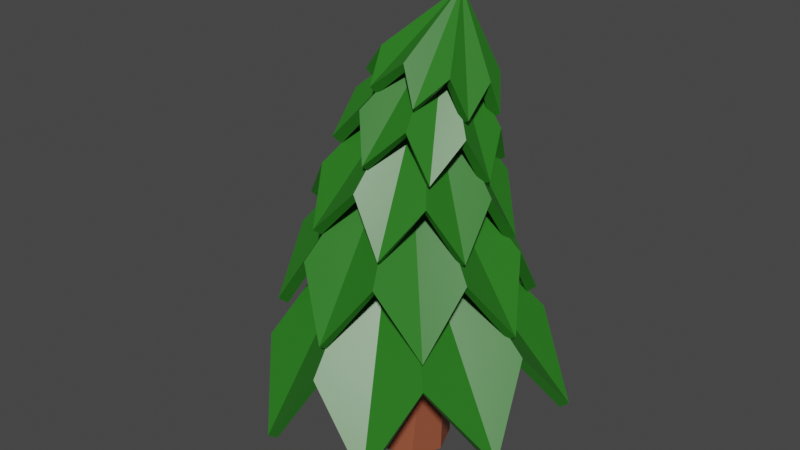 # Source: pineTree2.blend  (saved by Blender 2.93.20; exported with 4.5.12 LTS)
import bpy
from mathutils import Matrix  # noqa: F401  (used for matrix-valued properties, if any)

bpy.ops.wm.read_factory_settings(use_empty=True)
scene = bpy.context.scene
scene.name = 'Scene'

# ---- collections
col_collection = bpy.data.collections.new('Collection'); scene.collection.children.link(col_collection)

# ---- materials (node trees are filled in below, after node groups)
mat_green = bpy.data.materials.new('green')
mat_green.alpha_threshold = 0.0
mat_green.use_transparent_shadow = False
mat_green.line_color = (0.0, 0.0, 0.0, 1.0)
mat_trunk = bpy.data.materials.new('trunk')
mat_trunk.use_transparent_shadow = False

# ---- material node trees
mat_green.use_nodes = True; mat_green.node_tree.nodes.clear()
_N = mat_green.node_tree.nodes; _L = mat_green.node_tree.links
n0 = _N.new('ShaderNodeOutputMaterial'); n0.name = 'Material Output'; n0.location = (300, 300)
n1 = _N.new('ShaderNodeBsdfPrincipled'); n1.name = 'Principled BSDF'; n1.location = (10, 300)
n1.distribution = 'GGX'
n1.subsurface_method = 'BURLEY'
n1.inputs[0].default_value = (0.02385, 0.1782, 0.01454, 1.0)
n1.inputs[2].default_value = 0.4
n1.inputs[3].default_value = 1.45
n1.inputs[27].default_value = (0.0, 0.0, 0.0, 1.0)
n1.inputs[28].default_value = 1.0
_L.new(n1.outputs[0], n0.inputs[0])
n0.is_active_output = True
mat_trunk.use_nodes = True; mat_trunk.node_tree.nodes.clear()
_N = mat_trunk.node_tree.nodes; _L = mat_trunk.node_tree.links
n0 = _N.new('ShaderNodeBsdfPrincipled'); n0.name = 'Principled BSDF'; n0.location = (10, 300)
n0.distribution = 'GGX'
n0.subsurface_method = 'BURLEY'
n0.inputs[0].default_value = (0.2954, 0.07812, 0.0372, 1.0)
n0.inputs[3].default_value = 1.45
n0.inputs[27].default_value = (0.0, 0.0, 0.0, 1.0)
n0.inputs[28].default_value = 1.0
n1 = _N.new('ShaderNodeOutputMaterial'); n1.name = 'Material Output'; n1.location = (300, 300)
_L.new(n0.outputs[0], n1.inputs[0])
n1.is_active_output = True

# ---- world
world_world = bpy.data.worlds.new('World'); scene.world = world_world
world_world.use_nodes = True; world_world.node_tree.nodes.clear()
_N = world_world.node_tree.nodes; _L = world_world.node_tree.links
n0 = _N.new('ShaderNodeOutputWorld'); n0.name = 'World Output'; n0.location = (300, 300)
n1 = _N.new('ShaderNodeBackground'); n1.name = 'Background'; n1.location = (10, 300)
n1.inputs[0].default_value = (0.05088, 0.05088, 0.05088, 1.0)
_L.new(n1.outputs[0], n0.inputs[0])
n0.is_active_output = True
world_world.color = (0.05088, 0.05088, 0.05088)
world_world.use_sun_shadow = False
world_world.sun_shadow_jitter_overblur = 0.0

# ---- meshes
me_circle = bpy.data.meshes.new('Circle')
me_circle.from_pydata([(0.0, 1.0, 0.0), (-0.4477, 1.081, -0.57), (-0.7071, 0.7071, 0.0), (-1.081, 0.4477, -0.57), (-1.0, -4.371e-08, 0.0), (-1.081, -0.4477, -0.57), (-0.7071, -0.7071, 0.0), (-0.4477, -1.081, -0.57), (8.742e-08, -1.0, 0.0), (0.4477, -1.081, -0.57), (0.7071, -0.7071, 0.0), (1.081, -0.4477, -0.57), (1.0, 1.192e-08, 0.0), (1.081, 0.4477, -0.57), (0.7071, 0.7071, 0.0), (0.4477, 1.081, -0.57), (9.313e-09, 7.451e-09, 1.214)], [], [(11, 16, 10), (4, 16, 3), (12, 16, 11), (5, 16, 4), (13, 16, 12), (6, 16, 5), (14, 16, 13), (7, 16, 6), (15, 16, 14), (8, 16, 7), (1, 16, 0), (0, 16, 15), (9, 16, 8), (2, 16, 1), (10, 16, 9), (3, 16, 2)])
me_circle.polygons.foreach_set('use_smooth', [True] * 16)
_uv = me_circle.uv_layers.new(name='UVMap')
_uv.uv.foreach_set('vector', [0.0, 0.0, 0.0, 0.0, 0.0, 0.0, 0.0, 0.0, 0.0, 0.0, 0.0, 0.0, 0.0, 0.0, 0.0, 0.0, 0.0, 0.0, 0.0, 0.0, 0.0, 0.0, 0.0, 0.0, 0.0, 0.0, 0.0, 0.0, 0.0, 0.0, 0.0, 0.0, 0.0, 0.0, 0.0, 0.0, 0.0, 0.0, 0.0, 0.0, 0.0, 0.0, 0.0, 0.0, 0.0, 0.0, 0.0, 0.0, 0.0, 0.0, 0.0, 0.0, 0.0, 0.0, 0.0, 0.0, 0.0, 0.0, 0.0, 0.0, 0.0, 0.0, 0.0, 0.0, 0.0, 0.0, 0.0, 0.0, 0.0, 0.0, 0.0, 0.0, 0.0, 0.0, 0.0, 0.0, 0.0, 0.0, 0.0, 0.0, 0.0, 0.0, 0.0, 0.0, 0.0, 0.0, 0.0, 0.0, 0.0, 0.0, 0.0, 0.0, 0.0, 0.0, 0.0, 0.0])
me_circle.materials.append(mat_green)
me_circle.use_remesh_fix_poles = True
me_circle.use_remesh_preserve_attributes = False
me_circle.update()
me_circle_001 = bpy.data.meshes.new('Circle.001')
me_circle_001.from_pydata([(-2.38e-09, 0.3245, 0.0), (-0.2294, 0.2294, 0.0), (-0.3245, -2.425e-08, 0.0), (-0.2294, -0.2294, 0.0), (2.599e-08, -0.3245, 0.0), (0.2294, -0.2294, 0.0), (0.3245, -6.197e-09, 0.0), (0.2294, 0.2294, 0.0), (3.725e-09, -3.26e-08, 3.322)], [], [(2, 8, 1), (7, 8, 6), (5, 8, 4), (3, 8, 2), (1, 8, 0), (0, 8, 7), (6, 8, 5), (4, 8, 3)])
_uv = me_circle_001.uv_layers.new(name='UVMap')
_uv.uv.foreach_set('vector', [0.0, 0.0, 0.0, 0.0, 0.0, 0.0, 0.0, 0.0, 0.0, 0.0, 0.0, 0.0, 0.0, 0.0, 0.0, 0.0, 0.0, 0.0, 0.0, 0.0, 0.0, 0.0, 0.0, 0.0, 0.0, 0.0, 0.0, 0.0, 0.0, 0.0, 0.0, 0.0, 0.0, 0.0, 0.0, 0.0, 0.0, 0.0, 0.0, 0.0, 0.0, 0.0, 0.0, 0.0, 0.0, 0.0, 0.0, 0.0])
me_circle_001.materials.append(mat_trunk)
me_circle_001.use_remesh_fix_poles = True
me_circle_001.use_remesh_preserve_attributes = False
me_circle_001.update()

# ---- objects
ob_leaves = bpy.data.objects.new('leaves', me_circle)
ob_empty = bpy.data.objects.new('Empty', None)
ob_branchs = bpy.data.objects.new('branchs', me_circle_001)

# ---- transforms, parenting, visibility, modifiers, constraints
ob_leaves.location = (0.0, 0.0, 0.9299)
ob_leaves.rotation_euler = (0.0, -0.08849, 0.0)
_m = ob_leaves.modifiers.new('Array', 'ARRAY')
_m.count = 5
_m.use_relative_offset = False
_m.use_object_offset = True
_m.offset_object = ob_empty
_m = ob_leaves.modifiers.new('Solidify', 'SOLIDIFY')
_m.thickness = 0.08
_m = ob_leaves.modifiers.new('EdgeSplit', 'EDGE_SPLIT')
_m.use_edge_sharp = False
ob_empty.location = (0.0, 0.0, 1.614)
ob_empty.rotation_euler = (0.0, -0.0, 0.3927)
ob_empty.scale = (0.7971, 0.7971, 0.7971)
ob_branchs.location = (0.0, 0.0, -0.05337)
ob_branchs.rotation_euler = (-0.05468, 0.08386, -0.01617)

# ---- collection membership
col_collection.objects.link(ob_leaves)
col_collection.objects.link(ob_empty)
col_collection.objects.link(ob_branchs)

# ---- scene / render settings (as saved in the file)
scene.frame_start = 1; scene.frame_end = 250; scene.frame_set(1)
scene.render.engine = 'BLENDER_EEVEE_NEXT'
scene.cycles.use_denoising = False
scene.cycles.samples = 128
scene.cycles.sampling_pattern = 'TABULATED_SOBOL'
scene.cycles.use_adaptive_sampling = False
scene.cycles.use_light_tree = False
scene.view_settings.view_transform = 'Filmic'
bpy.context.view_layer.update()

# ---- added for rendering (the .blend has no active camera and no usable light): camera, sun
cam_auto = bpy.data.cameras.new('AutoCamera')
cam_auto.lens = 50.0
cam_auto.sensor_width = 36.0
cam_auto.clip_end = 1000.0
ob_auto_camera = bpy.data.objects.new('AutoCamera', cam_auto)
scene.collection.objects.link(ob_auto_camera)
ob_auto_camera.location = (4.36877, -5.339, 5.23475)
ob_auto_camera.rotation_euler = (1.09748, -7.21219e-08, 0.694738)
scene.camera = ob_auto_camera
light_auto_sun = bpy.data.lights.new('AutoSun', 'SUN')
light_auto_sun.energy = 3.0
light_auto_sun.angle = 0.0523599
ob_auto_sun = bpy.data.objects.new('AutoSun', light_auto_sun)
scene.collection.objects.link(ob_auto_sun)
ob_auto_sun.rotation_euler = (0.872665, 0.174533, 0.523599)
bpy.context.view_layer.update()

